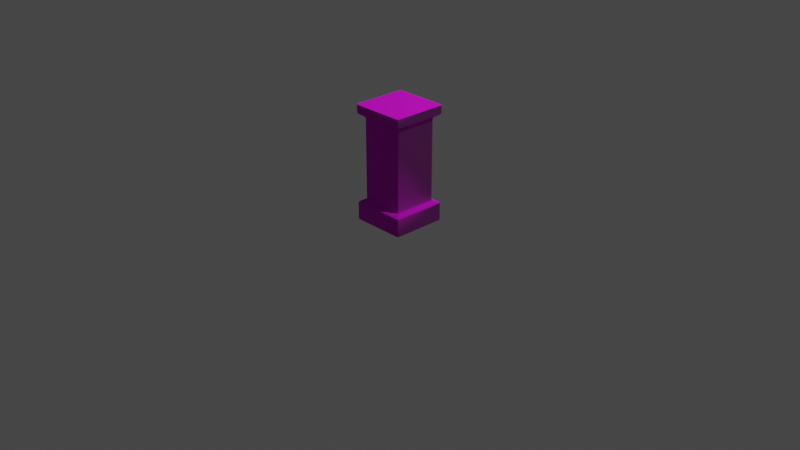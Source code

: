 # Source: Pedistal.blend  (saved by Blender 2.90.8; exported with 4.5.12 LTS)
import bpy
from mathutils import Matrix  # noqa: F401  (used for matrix-valued properties, if any)

bpy.ops.wm.read_factory_settings(use_empty=True)
scene = bpy.context.scene
scene.name = 'Scene'

# ---- collections
col_collection = bpy.data.collections.new('Collection'); scene.collection.children.link(col_collection)

# ---- images (referenced by path relative to the original .blend; pixels are not part of the script)
import os
ASSET_DIR = os.environ.get("B2B_ASSET_DIR", "")  # directory of the original .blend (textures are referenced by path, not embedded)
HERE = os.path.dirname(os.path.abspath(__file__))  # packed textures are extracted next to this script under _unpacked/

def load_image(name, relpath, width, height, colorspace="sRGB"):
    """Load a texture the original file referenced (path relative to the .blend, or extracted next to this script)."""
    p = next((c for c in (os.path.join(HERE, relpath), os.path.join(ASSET_DIR, relpath)) if relpath and os.path.exists(c)), "")
    if p:
        img = bpy.data.images.load(p, check_existing=True)
        img.name = name
    else:  # same state as the original file: an image datablock whose file is absent (Cycles renders it pink)
        img = bpy.data.images.new(name, width, height)
        img.source = "FILE"
        img.filepath = "//" + (relpath or name)
    img.colorspace_settings.name = colorspace
    return img
img_1k_polar_white___polished___marble_diffuse_png = load_image('1K_polar_white___polished___marble_diffuse.png', '1K_polar_white___polished___marble_diffuse.png', 1024, 1024, 'sRGB')
img_1k_polar_white___polished___marble_specular_png = load_image('1K_polar_white___polished___marble_specular.png', '1K_polar_white___polished___marble_specular.png', 1024, 1024, 'Non-Color')
img_1k_polar_white___polished___marble_normal_png = load_image('1K_polar_white___polished___marble_normal.png', '1K_polar_white___polished___marble_normal.png', 1024, 1024, 'sRGB')

# ---- materials (node trees are filled in below, after node groups)
mat_m_pedistal = bpy.data.materials.new('m_pedistal')
mat_m_pedistal.alpha_threshold = 0.0
mat_m_pedistal.use_transparent_shadow = False
mat_m_pedistal.line_color = (0.0, 0.0, 0.0, 1.0)

# ---- material node trees
mat_m_pedistal.use_nodes = True; mat_m_pedistal.node_tree.nodes.clear()
_N = mat_m_pedistal.node_tree.nodes; _L = mat_m_pedistal.node_tree.links
n0 = _N.new('ShaderNodeOutputMaterial'); n0.name = 'Material Output'; n0.location = (300, 300)
n1 = _N.new('ShaderNodeBsdfPrincipled'); n1.name = 'Principled BSDF'; n1.location = (10, 300)
n1.distribution = 'GGX'
n1.subsurface_method = 'BURLEY'
n1.inputs[3].default_value = 1.45
n1.inputs[13].default_value = 0.5116
n1.inputs[27].default_value = (0.0, 0.0, 0.0, 1.0)
n1.inputs[28].default_value = 1.0
n2 = _N.new('ShaderNodeTexImage'); n2.name = 'Image Texture'; n2.location = (-280, 280)
n2.image = img_1k_polar_white___polished___marble_diffuse_png
n3 = _N.new('ShaderNodeTexImage'); n3.name = 'Image Texture.001'; n3.location = (-280, 160)
n3.image = img_1k_polar_white___polished___marble_specular_png
n4 = _N.new('ShaderNodeNormalMap'); n4.name = 'Normal Map'; n4.location = (-190, -100)
n5 = _N.new('ShaderNodeTexImage'); n5.name = 'Image Texture.002'; n5.location = (-480, -140)
n5.image = img_1k_polar_white___polished___marble_normal_png
_L.new(n1.outputs[0], n0.inputs[0])
_L.new(n2.outputs[0], n1.inputs[0])
_L.new(n3.outputs[1], n1.inputs[2])
_L.new(n4.outputs[0], n1.inputs[5])
_L.new(n5.outputs[0], n4.inputs[1])
n0.is_active_output = True

# ---- world
world_world = bpy.data.worlds.new('World'); scene.world = world_world
world_world.use_nodes = True; world_world.node_tree.nodes.clear()
_N = world_world.node_tree.nodes; _L = world_world.node_tree.links
n0 = _N.new('ShaderNodeOutputWorld'); n0.name = 'World Output'; n0.location = (300, 300)
n1 = _N.new('ShaderNodeBackground'); n1.name = 'Background'; n1.location = (10, 300)
n1.inputs[0].default_value = (0.05088, 0.05088, 0.05088, 1.0)
_L.new(n1.outputs[0], n0.inputs[0])
n0.is_active_output = True
world_world.color = (0.05088, 0.05088, 0.05088)
world_world.use_sun_shadow = False
world_world.sun_shadow_jitter_overblur = 0.0

# ---- cameras
cam_camera = bpy.data.cameras.new('Camera')
cam_camera.clip_end = 100.0
cam_camera.ortho_scale = 7.314

# ---- lights
light_light = bpy.data.lights.new('Light', 'POINT')
light_light.transmission_factor = 0.0
light_light.energy = 1000.0
light_light.shadow_soft_size = 0.1
light_light.shadow_maximum_resolution = 0.006
light_light.use_absolute_resolution = True

# ---- meshes
me_cube = bpy.data.meshes.new('Cube')
me_cube.from_pydata([(-0.2937, 0.2785, -0.003033), (-0.2785, 0.2937, -0.003033), (-0.2892, 0.2892, -0.003033), (-0.2785, -0.2937, -0.003033), (-0.2937, -0.2785, -0.003033), (-0.2892, -0.2892, -0.003033), (0.2785, 0.2937, -0.003033), (0.2937, 0.2785, -0.003033), (0.2892, 0.2892, -0.003033), (-0.2937, -0.2785, 1.226), (-0.2785, -0.2937, 1.226), (-0.2892, -0.2892, 1.226), (0.2937, -0.2785, -0.003033), (0.2785, -0.2937, -0.003033), (0.2892, -0.2892, -0.003033), (0.2785, -0.2937, 1.226), (0.2937, -0.2785, 1.226), (0.2892, -0.2892, 1.226), (0.2937, 0.2785, 1.226), (0.2785, 0.2937, 1.226), (0.2892, 0.2892, 1.226), (-0.2785, 0.2937, 1.226), (-0.2937, 0.2785, 1.226), (-0.2892, 0.2892, 1.226), (0.2454, 0.23, 1.103), (0.2336, 0.2183, 1.079), (0.2371, 0.2217, 1.093), (0.2183, 0.2336, 1.079), (0.23, 0.2454, 1.103), (0.2217, 0.2371, 1.093), (0.2291, 0.2291, 1.079), (0.2408, 0.2408, 1.103), (0.2326, 0.2326, 1.093), (0.2309, 0.2462, 0.207), (0.2183, 0.2336, 0.2278), (0.222, 0.2373, 0.2151), (0.2336, 0.2183, 0.2278), (0.2462, 0.2309, 0.207), (0.2373, 0.222, 0.2151), (0.2291, 0.2291, 0.2278), (0.2417, 0.2417, 0.207), (0.2328, 0.2328, 0.2151), (-0.2336, -0.2183, 0.2278), (-0.2462, -0.2309, 0.207), (-0.2373, -0.222, 0.2151), (-0.2309, -0.2462, 0.207), (-0.2183, -0.2336, 0.2278), (-0.222, -0.2373, 0.2151), (-0.2291, -0.2291, 0.2278), (-0.2417, -0.2417, 0.207), (-0.2328, -0.2328, 0.2151), (-0.2183, -0.2336, 1.079), (-0.23, -0.2454, 1.103), (-0.2217, -0.2371, 1.093), (-0.2454, -0.23, 1.103), (-0.2336, -0.2183, 1.079), (-0.2371, -0.2217, 1.093), (-0.2408, -0.2408, 1.103), (-0.2291, -0.2291, 1.079), (-0.2326, -0.2326, 1.093), (0.2336, -0.2183, 1.079), (0.2454, -0.23, 1.103), (0.2371, -0.2217, 1.093), (0.23, -0.2454, 1.103), (0.2183, -0.2336, 1.079), (0.2217, -0.2371, 1.093), (0.2291, -0.2291, 1.079), (0.2408, -0.2408, 1.103), (0.2326, -0.2326, 1.093), (0.2462, -0.2309, 0.207), (0.2336, -0.2183, 0.2278), (0.2373, -0.222, 0.2151), (0.2183, -0.2336, 0.2278), (0.2309, -0.2462, 0.207), (0.222, -0.2373, 0.2151), (0.2417, -0.2417, 0.207), (0.2291, -0.2291, 0.2278), (0.2328, -0.2328, 0.2151), (-0.23, 0.2454, 1.103), (-0.2183, 0.2336, 1.079), (-0.2217, 0.2371, 1.093), (-0.2336, 0.2183, 1.079), (-0.2454, 0.23, 1.103), (-0.2371, 0.2217, 1.093), (-0.2408, 0.2408, 1.103), (-0.2291, 0.2291, 1.079), (-0.2326, 0.2326, 1.093), (-0.2183, 0.2336, 0.2278), (-0.2309, 0.2462, 0.207), (-0.222, 0.2373, 0.2151), (-0.2462, 0.2309, 0.207), (-0.2336, 0.2183, 0.2278), (-0.2373, 0.222, 0.2151), (-0.2417, 0.2417, 0.207), (-0.2291, 0.2291, 0.2278), (-0.2328, 0.2328, 0.2151), (0.2811, 0.2659, 0.1938), (0.2937, 0.2784, 0.173), (0.29, 0.2747, 0.1857), (0.2784, 0.2937, 0.173), (0.2659, 0.2811, 0.1938), (0.2747, 0.29, 0.1857), (0.2767, 0.2767, 0.1938), (0.2892, 0.2892, 0.173), (0.2856, 0.2856, 0.1857), (-0.2937, -0.2784, 1.149), (-0.282, -0.2667, 1.126), (-0.2903, -0.275, 1.136), (-0.2667, -0.282, 1.126), (-0.2784, -0.2937, 1.149), (-0.275, -0.2903, 1.136), (-0.2892, -0.2892, 1.149), (-0.2775, -0.2775, 1.126), (-0.2858, -0.2858, 1.136), (0.2659, -0.2811, 0.1938), (0.2784, -0.2937, 0.173), (0.2747, -0.29, 0.1857), (0.2937, -0.2784, 0.173), (0.2811, -0.2659, 0.1938), (0.29, -0.2747, 0.1857), (0.2892, -0.2892, 0.173), (0.2767, -0.2767, 0.1938), (0.2856, -0.2856, 0.1857), (-0.2937, 0.2784, 0.173), (-0.2811, 0.2659, 0.1938), (-0.29, 0.2747, 0.1857), (-0.2659, 0.2811, 0.1938), (-0.2784, 0.2937, 0.173), (-0.2747, 0.29, 0.1857), (-0.2892, 0.2892, 0.173), (-0.2767, 0.2767, 0.1938), (-0.2856, 0.2856, 0.1857), (0.2667, 0.282, 1.126), (0.2784, 0.2937, 1.149), (0.275, 0.2903, 1.136), (0.2937, 0.2784, 1.149), (0.282, 0.2667, 1.126), (0.2903, 0.275, 1.136), (0.2775, 0.2775, 1.126), (0.2892, 0.2892, 1.149), (0.2858, 0.2858, 1.136), (-0.2784, -0.2937, 0.173), (-0.2659, -0.2811, 0.1938), (-0.2747, -0.29, 0.1857), (-0.2811, -0.2659, 0.1938), (-0.2937, -0.2784, 0.173), (-0.29, -0.2747, 0.1857), (-0.2767, -0.2767, 0.1938), (-0.2892, -0.2892, 0.173), (-0.2856, -0.2856, 0.1857), (0.2784, -0.2937, 1.149), (0.2667, -0.282, 1.126), (0.275, -0.2903, 1.136), (0.282, -0.2667, 1.126), (0.2937, -0.2784, 1.149), (0.2903, -0.275, 1.136), (0.2775, -0.2775, 1.126), (0.2892, -0.2892, 1.149), (0.2858, -0.2858, 1.136), (-0.282, 0.2667, 1.126), (-0.2937, 0.2784, 1.149), (-0.2903, 0.275, 1.136), (-0.2784, 0.2937, 1.149), (-0.2667, 0.282, 1.126), (-0.275, 0.2903, 1.136), (-0.2892, 0.2892, 1.149), (-0.2775, 0.2775, 1.126), (-0.2858, 0.2858, 1.136)], [], [(28, 78, 163, 132), (52, 108, 112, 57), (102, 40, 37, 96), (30, 39, 34, 27), (61, 24, 136, 153), (48, 58, 55, 42), (72, 64, 51, 46), (18, 20, 19, 21, 23, 22, 9, 11, 10, 15, 17, 16), (115, 13, 14, 120), (18, 135, 139, 20), (120, 14, 12, 117), (109, 10, 11, 111), (111, 11, 9, 105), (103, 8, 6, 99), (156, 67, 61, 153), (57, 112, 106, 54), (142, 45, 49, 147), (127, 1, 2, 129), (147, 49, 43, 144), (3, 141, 148, 5), (88, 33, 100, 126), (37, 69, 118, 96), (79, 87, 94, 85), (73, 114, 121, 75), (25, 36, 39, 30), (87, 79, 27, 34), (36, 25, 60, 70), (138, 31, 28, 132), (88, 126, 130, 93), (85, 94, 91, 81), (73, 45, 142, 114), (42, 55, 81, 91), (75, 121, 118, 69), (151, 63, 67, 156), (84, 166, 163, 78), (82, 159, 166, 84), (7, 97, 117, 12), (1, 127, 99, 6), (150, 15, 10, 109), (105, 9, 22, 160), (13, 115, 141, 3), (129, 2, 0, 123), (20, 139, 133, 19), (4, 145, 123, 0), (135, 18, 16, 154), (162, 21, 19, 133), (5, 148, 145, 4), (15, 150, 157, 17), (17, 157, 154, 16), (23, 165, 160, 22), (21, 162, 165, 23), (64, 72, 76, 66), (66, 76, 70, 60), (93, 130, 124, 90), (97, 7, 8, 103), (46, 51, 58, 48), (43, 90, 124, 144), (52, 63, 151, 108), (82, 54, 106, 159), (100, 33, 40, 102), (103, 99, 101, 104), (104, 101, 100, 102), (34, 39, 41, 35), (35, 41, 40, 33), (97, 103, 104, 98), (98, 104, 102, 96), (39, 36, 38, 41), (41, 38, 37, 40), (76, 72, 74, 77), (77, 74, 73, 75), (115, 120, 122, 116), (116, 122, 121, 114), (70, 76, 77, 71), (71, 77, 75, 69), (120, 117, 119, 122), (122, 119, 118, 121), (139, 135, 137, 140), (140, 137, 136, 138), (25, 30, 32, 26), (26, 32, 31, 24), (133, 139, 140, 134), (134, 140, 138, 132), (30, 27, 29, 32), (32, 29, 28, 31), (85, 81, 83, 86), (86, 83, 82, 84), (160, 165, 167, 161), (161, 167, 166, 159), (79, 85, 86, 80), (80, 86, 84, 78), (165, 162, 164, 167), (167, 164, 163, 166), (49, 45, 47, 50), (50, 47, 46, 48), (52, 57, 59, 53), (53, 59, 58, 51), (43, 49, 50, 44), (44, 50, 48, 42), (57, 54, 56, 59), (59, 56, 55, 58), (67, 63, 65, 68), (68, 65, 64, 66), (61, 67, 68, 62), (62, 68, 66, 60), (88, 93, 95, 89), (89, 95, 94, 87), (93, 90, 92, 95), (95, 92, 91, 94), (112, 108, 110, 113), (113, 110, 109, 111), (106, 112, 113, 107), (107, 113, 111, 105), (130, 126, 128, 131), (131, 128, 127, 129), (124, 130, 131, 125), (125, 131, 129, 123), (142, 147, 149, 143), (143, 149, 148, 141), (147, 144, 146, 149), (149, 146, 145, 148), (151, 156, 158, 152), (152, 158, 157, 150), (156, 153, 155, 158), (158, 155, 154, 157), (27, 79, 80, 29), (29, 80, 78, 28), (162, 133, 134, 164), (164, 134, 132, 163), (69, 37, 38, 71), (71, 38, 36, 70), (24, 61, 62, 26), (26, 62, 60, 25), (135, 154, 155, 137), (137, 155, 153, 136), (33, 88, 89, 35), (35, 89, 87, 34), (99, 127, 128, 101), (101, 128, 126, 100), (117, 97, 98, 119), (119, 98, 96, 118), (45, 73, 74, 47), (47, 74, 72, 46), (63, 52, 53, 65), (65, 53, 51, 64), (141, 115, 116, 143), (143, 116, 114, 142), (90, 43, 44, 92), (92, 44, 42, 91), (54, 82, 83, 56), (56, 83, 81, 55), (123, 145, 146, 125), (125, 146, 144, 124), (105, 160, 161, 107), (107, 161, 159, 106), (150, 109, 110, 152), (152, 110, 108, 151), (136, 24, 31, 138)])
me_cube.polygons.foreach_set('use_smooth', [True] * 157)
_uv = me_cube.uv_layers.new(name='UVMap')
_uv.uv.foreach_set('vector', [0.883, 0.9679, 0.1209, 0.9679, 0.06013, 1.029, 0.9438, 1.029, 0.1209, 0.155, 0.06013, 0.09433, 0.04218, 0.1017, 0.103, 0.1625, 0.9603, 1.02, 0.9023, 0.9619, 0.9098, 0.944, 0.9677, 1.002, 0.8816, 1.26, 0.8816, -0.1504, 0.8636, -0.1504, 0.8636, 1.26, 0.9084, 0.1804, 0.9084, 0.9426, 0.9691, 1.003, 0.9691, 0.1197, 0.1223, -0.1504, 0.1223, 1.26, 0.1403, 1.26, 0.1403, -0.1504, 0.8636, -0.1504, 0.8636, 1.26, 0.1403, 1.26, 0.1403, -0.1504, 0.9885, 1.023, 0.9811, 1.041, 0.9633, 1.048, 0.04062, 1.048, 0.02278, 1.041, 0.0154, 1.023, 0.0154, 0.1001, 0.02278, 0.08231, 0.04062, 0.07493, 0.9633, 0.07493, 0.9811, 0.08231, 0.9885, 0.1001, 0.9632, -0.2413, 0.9633, -0.5329, 0.9811, -0.5329, 0.9811, -0.2413, 0.9633, 1.502, 0.9632, 1.376, 0.9811, 1.376, 0.9811, 1.502, 0.02281, -0.2413, 0.02278, -0.5329, 0.04062, -0.5329, 0.0407, -0.2413, 0.04069, 1.376, 0.04062, 1.502, 0.02278, 1.502, 0.0228, 1.376, 0.0228, 1.376, 0.02278, 1.502, 0.04062, 1.502, 0.04069, 1.376, 0.9811, -0.2413, 0.9811, -0.5329, 0.9633, -0.5329, 0.9632, -0.2413, 0.9617, 0.1017, 0.9009, 0.1625, 0.9084, 0.1804, 0.9691, 0.1197, 0.103, 0.1625, 0.04218, 0.1017, 0.0348, 0.1197, 0.09549, 0.1804, 0.06154, 0.09574, 0.1195, 0.1536, 0.1016, 0.1611, 0.04358, 0.1031, 0.0407, -0.2413, 0.04062, -0.5329, 0.02278, -0.5329, 0.02281, -0.2413, 0.04358, 0.1031, 0.1016, 0.1611, 0.09409, 0.179, 0.03621, 0.1211, 0.04062, -0.5329, 0.0407, -0.2413, 0.02281, -0.2413, 0.02278, -0.5329, 0.1195, 0.9693, 0.8844, 0.9693, 0.9424, 1.027, 0.06154, 1.027, 0.9098, 0.944, 0.9098, 0.179, 0.9677, 0.1211, 0.9677, 1.002, 0.1403, 1.26, 0.1403, -0.1504, 0.1223, -0.1504, 0.1223, 1.26, 0.8844, 0.1536, 0.9424, 0.09574, 0.9603, 0.1031, 0.9023, 0.1611, 0.8636, 1.26, 0.8636, -0.1504, 0.8816, -0.1504, 0.8816, 1.26, 0.1403, -0.1504, 0.1403, 1.26, 0.8636, 1.26, 0.8636, -0.1504, 0.8636, -0.1504, 0.8636, 1.26, 0.1403, 1.26, 0.1403, -0.1504, 0.9617, 1.021, 0.9009, 0.9605, 0.883, 0.9679, 0.9438, 1.029, 0.1195, 0.9693, 0.06154, 1.027, 0.04358, 1.02, 0.1016, 0.9619, 0.8816, 1.26, 0.8816, -0.1504, 0.8636, -0.1504, 0.8636, 1.26, 0.8844, 0.1536, 0.1195, 0.1536, 0.06154, 0.09574, 0.9424, 0.09574, 0.1403, -0.1504, 0.1403, 1.26, 0.8636, 1.26, 0.8636, -0.1504, 0.9023, 0.1611, 0.9603, 0.1031, 0.9677, 0.1211, 0.9098, 0.179, 0.9438, 0.09433, 0.883, 0.155, 0.9009, 0.1625, 0.9617, 0.1017, 0.103, 0.9605, 0.04218, 1.021, 0.06013, 1.029, 0.1209, 0.9679, 0.09549, 0.9426, 0.0348, 1.003, 0.04218, 1.021, 0.103, 0.9605, 0.9633, -0.5329, 0.9632, -0.2413, 0.0407, -0.2413, 0.04062, -0.5329, 0.04062, -0.5329, 0.0407, -0.2413, 0.9632, -0.2413, 0.9633, -0.5329, 0.9632, 1.376, 0.9633, 1.502, 0.04062, 1.502, 0.04069, 1.376, 0.04069, 1.376, 0.04062, 1.502, 0.9633, 1.502, 0.9632, 1.376, 0.9633, -0.5329, 0.9632, -0.2413, 0.0407, -0.2413, 0.04062, -0.5329, 0.9811, -0.2413, 0.9811, -0.5329, 0.9633, -0.5329, 0.9632, -0.2413, 0.9811, 1.502, 0.9811, 1.376, 0.9632, 1.376, 0.9633, 1.502, 0.04062, -0.5329, 0.0407, -0.2413, 0.9632, -0.2413, 0.9633, -0.5329, 0.9632, 1.376, 0.9633, 1.502, 0.04062, 1.502, 0.04069, 1.376, 0.04069, 1.376, 0.04062, 1.502, 0.9633, 1.502, 0.9632, 1.376, 0.02278, -0.5329, 0.02281, -0.2413, 0.0407, -0.2413, 0.04062, -0.5329, 0.9633, 1.502, 0.9632, 1.376, 0.9811, 1.376, 0.9811, 1.502, 0.02278, 1.502, 0.0228, 1.376, 0.04069, 1.376, 0.04062, 1.502, 0.9811, 1.502, 0.9811, 1.376, 0.9632, 1.376, 0.9633, 1.502, 0.04062, 1.502, 0.04069, 1.376, 0.0228, 1.376, 0.02278, 1.502, 0.8636, 1.26, 0.8636, -0.1504, 0.8816, -0.1504, 0.8816, 1.26, 0.1223, 1.26, 0.1223, -0.1504, 0.1403, -0.1504, 0.1403, 1.26, 0.1016, 0.9619, 0.04358, 1.02, 0.03621, 1.002, 0.09409, 0.944, 0.9632, -0.2413, 0.9633, -0.5329, 0.9811, -0.5329, 0.9811, -0.2413, 0.1403, -0.1504, 0.1403, 1.26, 0.1223, 1.26, 0.1223, -0.1504, 0.09409, 0.179, 0.09409, 0.944, 0.03621, 1.002, 0.03621, 0.1211, 0.1209, 0.155, 0.883, 0.155, 0.9438, 0.09433, 0.06013, 0.09433, 0.09549, 0.9426, 0.09549, 0.1804, 0.0348, 0.1197, 0.0348, 1.003, 0.9424, 1.027, 0.8844, 0.9693, 0.9023, 0.9619, 0.9603, 1.02, 0.9811, -0.2413, 0.9632, -0.2413, 0.9632, -0.2148, 0.9781, -0.2148, 0.9781, 1.042, 0.9632, 1.048, 0.9424, 1.027, 0.9603, 1.02, 0.8636, -0.1504, 0.8816, -0.1504, 0.8816, -0.177, 0.8667, -0.177, 0.8667, 0.9473, 0.8816, 0.9411, 0.9023, 0.9619, 0.8844, 0.9693, 0.9632, -0.2413, 0.9811, -0.2413, 0.9781, -0.2148, 0.9632, -0.2148, 0.9885, 1.023, 0.9824, 1.038, 0.9603, 1.02, 0.9677, 1.002, 0.8816, -0.1504, 0.8636, -0.1504, 0.8667, -0.177, 0.8816, -0.177, 0.8816, 0.9411, 0.8877, 0.9262, 0.9098, 0.944, 0.9023, 0.9619, 0.8816, -0.1504, 0.8636, -0.1504, 0.8667, -0.177, 0.8816, -0.177, 0.8816, 0.1819, 0.8667, 0.1757, 0.8844, 0.1536, 0.9023, 0.1611, 0.9632, -0.2413, 0.9811, -0.2413, 0.9781, -0.2148, 0.9632, -0.2148, 0.9632, 0.07493, 0.9781, 0.08108, 0.9603, 0.1031, 0.9424, 0.09574, 0.1403, -0.1504, 0.1223, -0.1504, 0.1223, -0.177, 0.1372, -0.177, 0.8877, 0.1968, 0.8816, 0.1819, 0.9023, 0.1611, 0.9098, 0.179, 0.02281, -0.2413, 0.0407, -0.2413, 0.04071, -0.2148, 0.02585, -0.2148, 0.9824, 0.08538, 0.9885, 0.1002, 0.9677, 0.1211, 0.9603, 0.1031, 0.9811, 1.376, 0.9632, 1.376, 0.9632, 1.349, 0.9783, 1.349, 0.9823, 1.038, 0.9885, 1.023, 0.9691, 1.003, 0.9617, 1.021, 0.8636, 1.26, 0.8816, 1.26, 0.8816, 1.287, 0.8665, 1.287, 0.8878, 0.926, 0.8816, 0.9411, 0.9009, 0.9605, 0.9084, 0.9426, 0.9632, 1.376, 0.9811, 1.376, 0.9783, 1.349, 0.9632, 1.349, 0.9632, 1.048, 0.9783, 1.042, 0.9617, 1.021, 0.9438, 1.029, 0.8816, 1.26, 0.8636, 1.26, 0.8665, 1.287, 0.8816, 1.287, 0.8816, 0.9411, 0.8665, 0.9474, 0.883, 0.9679, 0.9009, 0.9605, 0.8816, 1.26, 0.8636, 1.26, 0.8665, 1.287, 0.8816, 1.287, 0.1223, 0.9411, 0.1161, 0.926, 0.09549, 0.9426, 0.103, 0.9605, 0.9632, 1.376, 0.9811, 1.376, 0.9783, 1.349, 0.9632, 1.349, 0.0154, 1.023, 0.02163, 1.038, 0.04218, 1.021, 0.0348, 1.003, 0.1403, 1.26, 0.1223, 1.26, 0.1223, 1.287, 0.1375, 1.287, 0.1375, 0.9474, 0.1223, 0.9411, 0.103, 0.9605, 0.1209, 0.9679, 0.0228, 1.376, 0.04069, 1.376, 0.04071, 1.349, 0.02565, 1.349, 0.02565, 1.042, 0.04071, 1.048, 0.06013, 1.029, 0.04218, 1.021, 0.1016, 0.1611, 0.1195, 0.1536, 0.1372, 0.1757, 0.1223, 0.1819, 0.1223, -0.177, 0.1372, -0.177, 0.1403, -0.1504, 0.1223, -0.1504, 0.1209, 0.155, 0.103, 0.1625, 0.1223, 0.1819, 0.1375, 0.1756, 0.1375, 1.287, 0.1223, 1.287, 0.1223, 1.26, 0.1403, 1.26, 0.09409, 0.179, 0.1016, 0.1611, 0.1223, 0.1819, 0.1162, 0.1968, 0.1372, -0.177, 0.1223, -0.177, 0.1223, -0.1504, 0.1403, -0.1504, 0.103, 0.1625, 0.09549, 0.1804, 0.1161, 0.197, 0.1223, 0.1819, 0.1223, 1.287, 0.1375, 1.287, 0.1403, 1.26, 0.1223, 1.26, 0.9009, 0.1625, 0.883, 0.155, 0.8665, 0.1756, 0.8816, 0.1819, 0.8816, 1.287, 0.8665, 1.287, 0.8636, 1.26, 0.8816, 1.26, 0.9084, 0.1804, 0.9009, 0.1625, 0.8816, 0.1819, 0.8878, 0.197, 0.1375, 1.287, 0.1223, 1.287, 0.1223, 1.26, 0.1403, 1.26, 0.1195, 0.9693, 0.1016, 0.9619, 0.1223, 0.9411, 0.1372, 0.9473, 0.1372, -0.177, 0.1223, -0.177, 0.1223, -0.1504, 0.1403, -0.1504, 0.1016, 0.9619, 0.09409, 0.944, 0.1162, 0.9262, 0.1223, 0.9411, 0.8816, -0.177, 0.8667, -0.177, 0.8636, -0.1504, 0.8816, -0.1504, 0.04218, 0.1017, 0.06013, 0.09433, 0.04071, 0.07493, 0.02565, 0.08117, 0.02565, 1.349, 0.04071, 1.349, 0.04069, 1.376, 0.0228, 1.376, 0.0348, 0.1197, 0.04218, 0.1017, 0.02163, 0.08518, 0.0154, 0.1002, 0.04071, 1.349, 0.02565, 1.349, 0.0228, 1.376, 0.04069, 1.376, 0.04358, 1.02, 0.06154, 1.027, 0.04071, 1.048, 0.02585, 1.042, 0.02585, -0.2148, 0.04071, -0.2148, 0.0407, -0.2413, 0.02281, -0.2413, 0.03621, 1.002, 0.04358, 1.02, 0.02155, 1.038, 0.0154, 1.023, 0.9632, -0.2148, 0.9781, -0.2148, 0.9811, -0.2413, 0.9632, -0.2413, 0.06154, 0.09574, 0.04358, 0.1031, 0.02585, 0.08108, 0.04071, 0.07493, 0.04071, -0.2148, 0.02585, -0.2148, 0.02281, -0.2413, 0.0407, -0.2413, 0.04358, 0.1031, 0.03621, 0.1211, 0.0154, 0.1002, 0.02155, 0.08538, 0.02585, -0.2148, 0.04071, -0.2148, 0.0407, -0.2413, 0.02281, -0.2413, 0.9438, 0.09433, 0.9617, 0.1017, 0.9783, 0.08117, 0.9632, 0.07493, 0.9632, 1.349, 0.9783, 1.349, 0.9811, 1.376, 0.9632, 1.376, 0.9617, 0.1017, 0.9691, 0.1197, 0.9885, 0.1002, 0.9823, 0.08518, 0.02565, 1.349, 0.04071, 1.349, 0.04069, 1.376, 0.0228, 1.376, 0.8636, 1.26, 0.1403, 1.26, 0.1403, 1.287, 0.8636, 1.287, 0.8636, 0.9485, 0.1403, 0.9485, 0.1209, 0.9679, 0.883, 0.9679, 0.04069, 1.376, 0.9632, 1.376, 0.9575, 1.349, 0.04639, 1.349, 0.04639, 1.048, 0.9575, 1.048, 0.9438, 1.029, 0.06013, 1.029, 0.9098, 0.179, 0.9098, 0.944, 0.889, 0.9231, 0.889, 0.1998, 0.1403, -0.177, 0.8636, -0.177, 0.8636, -0.1504, 0.1403, -0.1504, 0.9084, 0.9426, 0.9084, 0.1804, 0.889, 0.1998, 0.889, 0.9231, 0.8636, 1.287, 0.1403, 1.287, 0.1403, 1.26, 0.8636, 1.26, 0.9632, 1.376, 0.04069, 1.376, 0.04639, 1.349, 0.9575, 1.349, 0.9885, 1.017, 0.9885, 0.1059, 0.9691, 0.1197, 0.9691, 1.003, 0.8844, 0.9693, 0.1195, 0.9693, 0.1403, 0.9485, 0.8636, 0.9485, 0.8636, -0.177, 0.1403, -0.177, 0.1403, -0.1504, 0.8636, -0.1504, 0.9632, -0.2413, 0.0407, -0.2413, 0.0468, -0.2148, 0.9571, -0.2148, 0.9571, 1.048, 0.0468, 1.048, 0.06154, 1.027, 0.9424, 1.027, 0.0407, -0.2413, 0.9632, -0.2413, 0.9571, -0.2148, 0.04681, -0.2148, 0.9885, 0.1063, 0.9885, 1.017, 0.9677, 1.002, 0.9677, 0.1211, 0.1195, 0.1536, 0.8844, 0.1536, 0.8636, 0.1744, 0.1403, 0.1744, 0.1403, -0.177, 0.8636, -0.177, 0.8636, -0.1504, 0.1403, -0.1504, 0.883, 0.155, 0.1209, 0.155, 0.1403, 0.1744, 0.8636, 0.1744, 0.8636, 1.287, 0.1403, 1.287, 0.1403, 1.26, 0.8636, 1.26, 0.0407, -0.2413, 0.9632, -0.2413, 0.9571, -0.2148, 0.0468, -0.2148, 0.04681, 0.07493, 0.9571, 0.07493, 0.9424, 0.09574, 0.06154, 0.09574, 0.09409, 0.944, 0.09409, 0.179, 0.1149, 0.1998, 0.1149, 0.9231, 0.8636, -0.177, 0.1403, -0.177, 0.1403, -0.1504, 0.8636, -0.1504, 0.09549, 0.1804, 0.09549, 0.9426, 0.1149, 0.9231, 0.1149, 0.1998, 0.1403, 1.287, 0.8636, 1.287, 0.8636, 1.26, 0.1403, 1.26, 0.9632, -0.2413, 0.0407, -0.2413, 0.04681, -0.2148, 0.9571, -0.2148, 0.0154, 1.017, 0.0154, 0.1063, 0.03621, 0.1211, 0.03621, 1.002, 0.04069, 1.376, 0.9632, 1.376, 0.9575, 1.349, 0.04639, 1.349, 0.0154, 0.1059, 0.0154, 1.017, 0.0348, 1.003, 0.0348, 0.1197, 0.9632, 1.376, 0.04069, 1.376, 0.04639, 1.349, 0.9575, 1.349, 0.9575, 0.07493, 0.04639, 0.07493, 0.06013, 0.09433, 0.9438, 0.09433, 0.9691, 1.003, 0.9084, 0.9426, 0.9009, 0.9605, 0.9617, 1.021])
me_cube.materials.append(mat_m_pedistal)
me_cube.use_remesh_preserve_volume = False
me_cube.use_remesh_preserve_attributes = False
me_cube.use_mirror_vertex_groups = False
me_cube.update()

# ---- objects
ob_cube = bpy.data.objects.new('Cube', me_cube)
ob_light = bpy.data.objects.new('Light', light_light)
ob_camera = bpy.data.objects.new('Camera', cam_camera)

# ---- transforms, parenting, visibility, modifiers, constraints
ob_cube.location = (0.0, 0.0, 0.0)
ob_cube.lock_rotations_4d = False
ob_cube.empty_display_type = 'ARROWS'
ob_cube.lineart.crease_threshold = 0.0
_m = ob_cube.modifiers.new('EdgeSplit', 'EDGE_SPLIT')
ob_light.location = (4.076, 1.005, 5.904)
ob_light.rotation_euler = (0.6503, 0.05522, 1.866)
ob_light.lock_rotations_4d = False
ob_light.empty_display_type = 'ARROWS'
ob_light.color = (0.0, 0.0, 0.0, 0.0)
ob_light.lineart.crease_threshold = 0.0
ob_camera.location = (7.359, -6.926, 4.958)
ob_camera.rotation_euler = (1.109, 0.0, 0.8149)
ob_camera.lock_rotations_4d = False
ob_camera.empty_display_type = 'ARROWS'
ob_camera.color = (0.0, 0.0, 0.0, 0.0)
ob_camera.display_type = 'WIRE'
ob_camera.lineart.crease_threshold = 0.0

# ---- collection membership
col_collection.objects.link(ob_cube)
col_collection.objects.link(ob_light)
col_collection.objects.link(ob_camera)

# ---- scene / render settings (as saved in the file)
scene.camera = ob_camera
scene.frame_start = 1; scene.frame_end = 250; scene.frame_set(1)
scene.render.engine = 'BLENDER_EEVEE_NEXT'
scene.cycles.use_denoising = False
scene.cycles.samples = 128
scene.cycles.sampling_pattern = 'TABULATED_SOBOL'
scene.cycles.use_adaptive_sampling = False
scene.cycles.use_light_tree = False
scene.view_settings.view_transform = 'Filmic'
bpy.context.view_layer.update()
